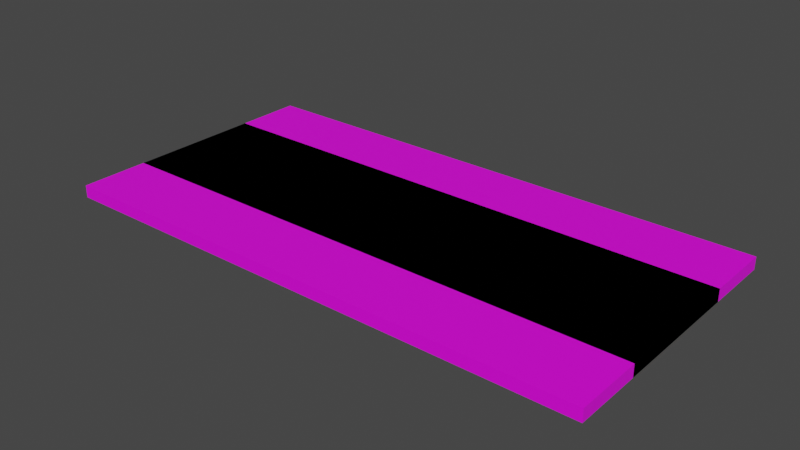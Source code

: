 # Source: shelves.material.akacia.blend  (saved by Blender 5.0.113; exported with 4.5.12 LTS)
import bpy
from mathutils import Matrix  # noqa: F401  (used for matrix-valued properties, if any)

bpy.ops.wm.read_factory_settings(use_empty=True)
scene = bpy.context.scene
scene.name = 'Scene'

# ---- images (referenced by path relative to the original .blend; pixels are not part of the script)
import os
ASSET_DIR = os.environ.get("B2B_ASSET_DIR", "")  # directory of the original .blend (textures are referenced by path, not embedded)
HERE = os.path.dirname(os.path.abspath(__file__))  # packed textures are extracted next to this script under _unpacked/

def load_image(name, relpath, width, height, colorspace="sRGB"):
    """Load a texture the original file referenced (path relative to the .blend, or extracted next to this script)."""
    p = next((c for c in (os.path.join(HERE, relpath), os.path.join(ASSET_DIR, relpath)) if relpath and os.path.exists(c)), "")
    if p:
        img = bpy.data.images.load(p, check_existing=True)
        img.name = name
    else:  # same state as the original file: an image datablock whose file is absent (Cycles renders it pink)
        img = bpy.data.images.new(name, width, height)
        img.source = "FILE"
        img.filepath = "//" + (relpath or name)
    img.colorspace_settings.name = colorspace
    return img
img_seamless_wood_texture_hardwood_floor_texture_123766_37_jpg_001 = load_image('seamless-wood-texture-hardwood-floor-texture_123766-37.jpg.001', 'wood.akacia__seamless-wood-texture-hardwood-floor-texture_123766-37.jpg', 1024, 1024, 'sRGB')

# ---- materials (node trees are filled in below, after node groups)
mat_wood_image_1_001 = bpy.data.materials.new('Wood-image-1.001')
mat_wood_image_1_001.use_backface_culling_lightprobe_volume = False
mat_wood_image_1_001.use_transparent_shadow = False

# ---- material node trees
mat_wood_image_1_001.use_nodes = True; mat_wood_image_1_001.node_tree.nodes.clear()
_N = mat_wood_image_1_001.node_tree.nodes; _L = mat_wood_image_1_001.node_tree.links
n0 = _N.new('ShaderNodeBsdfPrincipled'); n0.name = 'Principled BSDF'; n0.location = (10, 300)
n0.distribution = 'GGX'
n0.subsurface_method = 'BURLEY'
n0.inputs[3].default_value = 1.45
n0.inputs[27].default_value = (0.0, 0.0, 0.0, 1.0)
n0.inputs[28].default_value = 1.0
n1 = _N.new('ShaderNodeOutputMaterial'); n1.name = 'Material Output'; n1.location = (300, 300)
n2 = _N.new('ShaderNodeTexImage'); n2.name = 'Image Texture'; n2.location = (-280, 260)
n2.image = img_seamless_wood_texture_hardwood_floor_texture_123766_37_jpg_001
_L.new(n0.outputs[0], n1.inputs[0])
_L.new(n2.outputs[0], n0.inputs[0])
n1.is_active_output = True

# ---- world
world_world = bpy.data.worlds.new('World'); scene.world = world_world
world_world.use_nodes = True; world_world.node_tree.nodes.clear()
_N = world_world.node_tree.nodes; _L = world_world.node_tree.links
n0 = _N.new('ShaderNodeOutputWorld'); n0.name = 'World Output'; n0.location = (300, 300)
n1 = _N.new('ShaderNodeBackground'); n1.name = 'Background'; n1.location = (10, 300)
n1.inputs[0].default_value = (0.05088, 0.05088, 0.05088, 1.0)
_L.new(n1.outputs[0], n0.inputs[0])
n0.is_active_output = True
world_world.color = (0.05088, 0.05088, 0.05088)
world_world.use_sun_shadow = False
world_world.sun_shadow_jitter_overblur = 0.0

# ---- meshes
me_cube_004 = bpy.data.meshes.new('Cube.004')
me_cube_004.from_pydata([(-0.4, 0.2, 0.018), (-0.4, 0.2, 1.717e-08), (0.4, 0.2, 0.018), (0.4, 0.2, 1.717e-08), (-0.4, -0.2, 0.018), (-0.4, -0.2, 1.717e-08), (0.4, -0.2, 0.018), (0.4, -0.2, 1.717e-08)], [], [(0, 4, 6, 2), (3, 2, 6, 7), (7, 6, 4, 5), (5, 1, 3, 7), (1, 0, 2, 3), (5, 4, 0, 1)])
_uv = me_cube_004.uv_layers.new(name='UVMap')
_uv.uv.foreach_set('vector', [0.8634, 0.0, 0.8634, 1.0, 0.1366, 1.0, 0.1366, 2.98e-08, 0.1366, 2.98e-08, 0.8634, 0.0, 0.8634, 1.0, 0.1366, 1.0, 0.1366, 1.0, 0.8634, 1.0, 0.8634, 0.0, 0.1366, 2.98e-08, 0.8634, 1.0, 0.8634, 0.0, 0.1366, 2.98e-08, 0.1366, 1.0, 0.1366, 2.98e-08, 0.8634, 0.0, 0.8634, 1.0, 0.1366, 1.0, 0.1366, 1.0, 0.8634, 1.0, 0.8634, 0.0, 0.1366, 2.98e-08])
me_cube_004.materials.append(mat_wood_image_1_001)
me_cube_004.use_remesh_preserve_volume = False
me_cube_004.use_remesh_preserve_attributes = False
me_cube_004.use_mirror_vertex_groups = False
me_cube_004.update()
me_cube_001 = bpy.data.meshes.new('Cube.001')
me_cube_001.from_pydata([(-0.4, 0.2, 0.018), (-0.4, 0.2, 1.717e-08), (0.4, 0.2, 0.018), (0.4, 0.2, 1.717e-08), (-0.4, -0.2, 0.018), (-0.4, -0.2, 1.717e-08), (0.4, -0.2, 0.018), (0.4, -0.2, 1.717e-08)], [], [(0, 4, 6, 2), (3, 2, 6, 7), (7, 6, 4, 5), (5, 1, 3, 7), (1, 0, 2, 3), (5, 4, 0, 1)])
_uv = me_cube_001.uv_layers.new(name='UVMap')
_uv.uv.foreach_set('vector', [0.8634, 0.0, 0.8634, 1.0, 0.1366, 1.0, 0.1366, 2.98e-08, 0.1366, 2.98e-08, 0.8634, 0.0, 0.8634, 1.0, 0.1366, 1.0, 0.1366, 1.0, 0.8634, 1.0, 0.8634, 0.0, 0.1366, 2.98e-08, 0.8634, 1.0, 0.8634, 0.0, 0.1366, 2.98e-08, 0.1366, 1.0, 0.1366, 2.98e-08, 0.8634, 0.0, 0.8634, 1.0, 0.1366, 1.0, 0.1366, 1.0, 0.8634, 1.0, 0.8634, 0.0, 0.1366, 2.98e-08])
me_cube_001.materials.append(mat_wood_image_1_001)
me_cube_001.use_remesh_preserve_volume = False
me_cube_001.use_remesh_preserve_attributes = False
me_cube_001.use_mirror_vertex_groups = False
me_cube_001.update()

# ---- objects
ob_material_shelf_akacia_800x400x18 = bpy.data.objects.new('material.shelf.akacia.800x400x18', me_cube_004)
ob_material_shelf_akacia_800x200x18 = bpy.data.objects.new('material.shelf.akacia.800x200x18', me_cube_001)

# ---- transforms, parenting, visibility, modifiers, constraints
ob_material_shelf_akacia_800x400x18.location = (0.0, 0.0, 0.0)
ob_material_shelf_akacia_800x400x18.lock_rotations_4d = False
ob_material_shelf_akacia_800x400x18.empty_display_type = 'ARROWS'
ob_material_shelf_akacia_800x400x18.show_instancer_for_viewport = False
ob_material_shelf_akacia_800x400x18.lineart.crease_threshold = 0.0
_m = ob_material_shelf_akacia_800x400x18.modifiers.new('Boolean', 'BOOLEAN')
ob_material_shelf_akacia_800x200x18.location = (0.0, 0.0, 0.0)
ob_material_shelf_akacia_800x200x18.scale = (1.0, 0.5, 1.0)
ob_material_shelf_akacia_800x200x18.lock_rotations_4d = False
ob_material_shelf_akacia_800x200x18.empty_display_type = 'ARROWS'
ob_material_shelf_akacia_800x200x18.show_instancer_for_viewport = False
ob_material_shelf_akacia_800x200x18.lineart.crease_threshold = 0.0
_m = ob_material_shelf_akacia_800x200x18.modifiers.new('Boolean', 'BOOLEAN')

# ---- collection membership
scene.collection.objects.link(ob_material_shelf_akacia_800x400x18)
scene.collection.objects.link(ob_material_shelf_akacia_800x200x18)

# ---- scene / render settings (as saved in the file)
scene.frame_start = 1; scene.frame_end = 250; scene.frame_set(1)
scene.render.engine = 'BLENDER_EEVEE_NEXT'
scene.render.bake_bias = 0.0
scene.render.bake_samples = 0
scene.cycles.sampling_pattern = 'TABULATED_SOBOL'
scene.cycles.use_light_tree = False
scene.eevee.use_raytracing = True
scene.view_settings.view_transform = 'Filmic'
bpy.context.view_layer.update()

# ---- added for rendering (the .blend has no active camera and no usable light): camera, sun
cam_auto = bpy.data.cameras.new('AutoCamera')
cam_auto.lens = 50.0
cam_auto.sensor_width = 36.0
cam_auto.clip_end = 1000.0
ob_auto_camera = bpy.data.objects.new('AutoCamera', cam_auto)
scene.collection.objects.link(ob_auto_camera)
ob_auto_camera.location = (0.827714, -0.993256, 0.671171)
ob_auto_camera.rotation_euler = (1.09748, -7.21219e-08, 0.694738)
scene.camera = ob_auto_camera
light_auto_sun = bpy.data.lights.new('AutoSun', 'SUN')
light_auto_sun.energy = 3.0
light_auto_sun.angle = 0.0523599
ob_auto_sun = bpy.data.objects.new('AutoSun', light_auto_sun)
scene.collection.objects.link(ob_auto_sun)
ob_auto_sun.rotation_euler = (0.872665, 0.174533, 0.523599)
bpy.context.view_layer.update()
